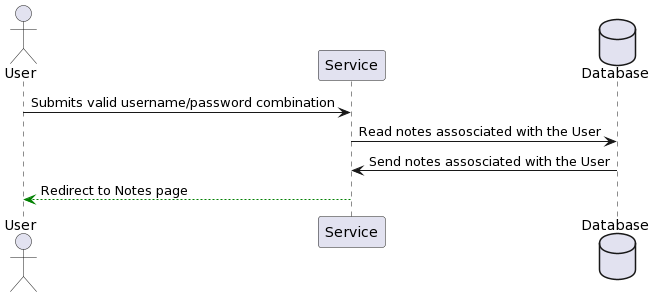

The diagram above was rendered by PlantUML. Its source (embedded in the PNG):
@startuml
actor User
participant Service
database Database

User -> Service: Submits valid username/password combination
Service -> Database: Read notes assosciated with the User
Database -> Service: Send notes assosciated with the User
Service -[#green]->User : Redirect to Notes page
@enduml